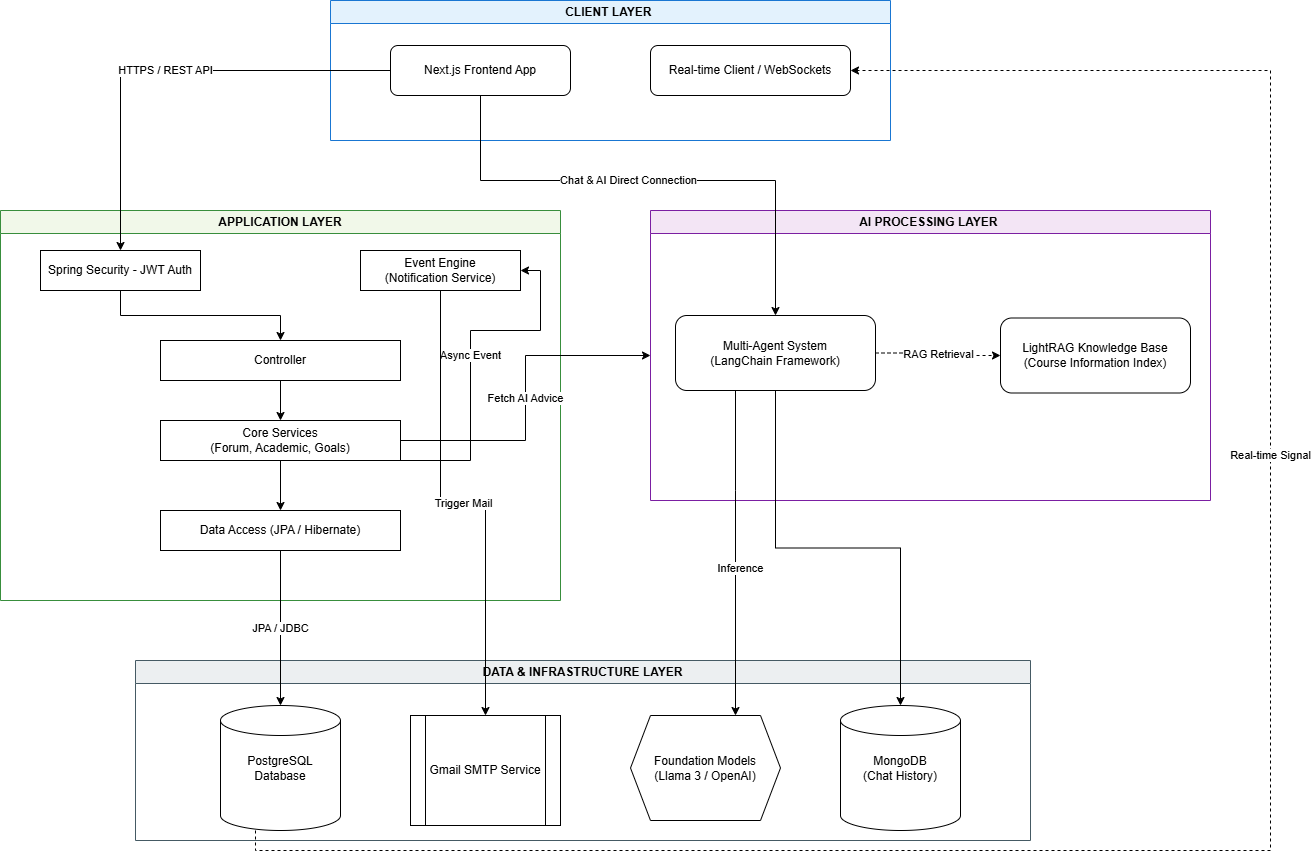

The diagram above was exported from draw.io. Its source (the exported page's mxGraphModel, read from the mxfile embedded in the PNG):
<mxGraphModel dx="1783" dy="1094" grid="1" gridSize="10" guides="1" tooltips="1" connect="1" arrows="1" fold="1" page="1" pageScale="1" pageWidth="850" pageHeight="1100" math="0" shadow="0">
  <root>
    <mxCell id="0" />
    <mxCell id="1" parent="0" />
    <mxCell id="2" parent="1" style="swimlane;whiteSpace=wrap;html=1;fillColor=#e3f2fd;strokeColor=#1976d2;stroke-width:2;collapsible=0;" value="CLIENT LAYER&amp;nbsp;" vertex="1">
      <mxGeometry height="140" width="560" x="620" y="220" as="geometry" />
    </mxCell>
    <mxCell id="3" parent="2" style="rounded=1;whiteSpace=wrap;html=1;fillColor=#ffffff;strokeDashArray=1 1;" value="Next.js Frontend App" vertex="1">
      <mxGeometry height="50" width="180" x="60" y="45" as="geometry" />
    </mxCell>
    <mxCell id="4" parent="2" style="rounded=1;whiteSpace=wrap;html=1;fillColor=#ffffff;" value="Real-time Client / WebSockets" vertex="1">
      <mxGeometry height="50" width="200" x="320" y="45" as="geometry" />
    </mxCell>
    <mxCell id="5" parent="1" style="swimlane;whiteSpace=wrap;html=1;fillColor=#f1f8e9;strokeColor=#388e3c;stroke-width:2;collapsible=0;" value="APPLICATION LAYER" vertex="1">
      <mxGeometry height="390" width="560" x="290" y="430" as="geometry" />
    </mxCell>
    <mxCell id="6" edge="1" parent="5" source="7" style="edgeStyle=orthogonalEdgeStyle;rounded=0;orthogonalLoop=1;jettySize=auto;html=1;" target="13">
      <mxGeometry relative="1" as="geometry" />
    </mxCell>
    <mxCell id="7" parent="5" style="rounded=0;whiteSpace=wrap;html=1;fillColor=#ffffff;" value="Spring Security - JWT Auth" vertex="1">
      <mxGeometry height="40" width="160" x="40" y="40" as="geometry" />
    </mxCell>
    <mxCell id="8" parent="5" style="rounded=0;whiteSpace=wrap;html=1;fillColor=#ffffff;" value="Core Services&lt;br&gt;(Forum, Academic, Goals)" vertex="1">
      <mxGeometry height="40" width="240" x="160" y="210" as="geometry" />
    </mxCell>
    <mxCell id="9" parent="5" style="rounded=0;whiteSpace=wrap;html=1;fillColor=#ffffff;" value="Event Engine&lt;br&gt;(Notification Service)" vertex="1">
      <mxGeometry height="40" width="160" x="360" y="40" as="geometry" />
    </mxCell>
    <mxCell id="10" parent="5" style="rounded=0;whiteSpace=wrap;html=1;fillColor=#ffffff;" value="Data Access (JPA / Hibernate)" vertex="1">
      <mxGeometry height="40" width="240" x="160" y="300" as="geometry" />
    </mxCell>
    <mxCell id="11" edge="1" parent="5" source="8" style="edgeStyle=orthogonalEdgeStyle;rounded=0;orthogonalLoop=1;jettySize=auto;html=1;" target="10">
      <mxGeometry relative="1" as="geometry" />
    </mxCell>
    <mxCell id="12" edge="1" parent="5" source="13" style="edgeStyle=orthogonalEdgeStyle;rounded=0;orthogonalLoop=1;jettySize=auto;html=1;" target="8">
      <mxGeometry relative="1" as="geometry" />
    </mxCell>
    <mxCell id="13" parent="5" style="rounded=0;whiteSpace=wrap;html=1;fillColor=#ffffff;" value="Controller" vertex="1">
      <mxGeometry height="40" width="240" x="160" y="130" as="geometry" />
    </mxCell>
    <mxCell id="14" parent="1" style="swimlane;whiteSpace=wrap;html=1;fillColor=#eceff1;strokeColor=#455a64;stroke-width:2;collapsible=0;" value="DATA &amp;amp; INFRASTRUCTURE LAYER" vertex="1">
      <mxGeometry height="180" width="895" x="425" y="880" as="geometry" />
    </mxCell>
    <mxCell id="15" parent="14" style="shape=cylinder3;whiteSpace=wrap;html=1;fillColor=#ffffff;" value="PostgreSQL Database" vertex="1">
      <mxGeometry height="125" width="120" x="85" y="45" as="geometry" />
    </mxCell>
    <mxCell id="16" parent="14" style="shape=process;whiteSpace=wrap;html=1;backgroundOutline=1;fillColor=#ffffff;" value="Gmail SMTP Service" vertex="1">
      <mxGeometry height="110" width="150" x="275" y="55" as="geometry" />
    </mxCell>
    <mxCell id="17" parent="14" style="shape=hexagon;perimeter=hexagonPerimeter2;whiteSpace=wrap;html=1;fixedSize=1;fillColor=#ffffff;" value="Foundation Models&lt;br&gt;(Llama 3 / OpenAI)" vertex="1">
      <mxGeometry height="105" width="150" x="495" y="55" as="geometry" />
    </mxCell>
    <mxCell id="18" parent="14" style="shape=cylinder3;whiteSpace=wrap;html=1;fillColor=#ffffff;" value="MongoDB&lt;br&gt;(Chat History)" vertex="1">
      <mxGeometry height="125" width="120" x="705" y="45" as="geometry" />
    </mxCell>
    <mxCell id="19" edge="1" parent="1" source="3" style="rounded=0;orthogonalLoop=1;jettySize=auto;html=1;entryX=0.5;entryY=0;entryDx=0;entryDy=0;edgeStyle=orthogonalEdgeStyle;" target="7" value="HTTPS / REST API">
      <mxGeometry relative="1" as="geometry" />
    </mxCell>
    <mxCell id="20" edge="1" parent="1" source="8" style="rounded=0;orthogonalLoop=1;jettySize=auto;html=1;edgeStyle=orthogonalEdgeStyle;" target="25" value="Fetch AI Advice">
      <mxGeometry relative="1" as="geometry">
        <mxPoint x="660" y="560" as="sourcePoint" />
      </mxGeometry>
    </mxCell>
    <mxCell id="21" edge="1" parent="1" source="10" style="edgeStyle=orthogonalEdgeStyle;rounded=0;orthogonalLoop=1;jettySize=auto;html=1;entryX=0.5;entryY=0;entryDx=0;entryDy=0;entryPerimeter=0;" target="15" value="JPA / JDBC">
      <mxGeometry relative="1" as="geometry" />
    </mxCell>
    <mxCell id="22" edge="1" parent="1" source="8" style="edgeStyle=orthogonalEdgeStyle;rounded=0;orthogonalLoop=1;jettySize=auto;html=1;exitX=1;exitY=1;exitDx=0;exitDy=0;entryX=1;entryY=0.5;entryDx=0;entryDy=0;" target="9" value="Async Event">
      <mxGeometry relative="1" as="geometry">
        <Array as="points">
          <mxPoint x="760" y="680" />
          <mxPoint x="760" y="550" />
          <mxPoint x="830" y="550" />
          <mxPoint x="830" y="490" />
        </Array>
      </mxGeometry>
    </mxCell>
    <mxCell id="23" edge="1" parent="1" source="15" style="rounded=0;orthogonalLoop=1;jettySize=auto;html=1;dashed=1;edgeStyle=orthogonalEdgeStyle;" target="4" value="Real-time Signal">
      <mxGeometry relative="1" x="0.2788" as="geometry">
        <mxPoint y="-1" as="offset" />
        <Array as="points">
          <mxPoint x="545" y="1070" />
          <mxPoint x="1560" y="1070" />
          <mxPoint x="1560" y="290" />
        </Array>
        <mxPoint x="1490" y="1235" as="sourcePoint" />
        <mxPoint x="2205" y="325" as="targetPoint" />
      </mxGeometry>
    </mxCell>
    <mxCell id="24" edge="1" parent="1" source="9" style="rounded=0;orthogonalLoop=1;jettySize=auto;html=1;exitX=0.5;exitY=1;exitDx=0;exitDy=0;entryX=0.5;entryY=0;entryDx=0;entryDy=0;edgeStyle=orthogonalEdgeStyle;" target="16" value="Trigger Mail">
      <mxGeometry relative="1" as="geometry" />
    </mxCell>
    <mxCell id="25" parent="1" style="swimlane;whiteSpace=wrap;html=1;fillColor=#f3e5f5;strokeColor=#7b1fa2;stroke-width:2;collapsible=0;" value="AI PROCESSING LAYER&amp;nbsp;" vertex="1">
      <mxGeometry height="290" width="560" x="940" y="430" as="geometry" />
    </mxCell>
    <mxCell id="26" parent="25" style="rounded=1;whiteSpace=wrap;html=1;fillColor=#ffffff;fontStyle=1" value="&lt;span style=&quot;font-weight: normal;&quot;&gt;&lt;span style=&quot;&quot;&gt;Multi-Agent System&lt;/span&gt;&lt;br style=&quot;&quot;&gt;&lt;span style=&quot;&quot;&gt;(LangChain Framework)&lt;/span&gt;&lt;/span&gt;" vertex="1">
      <mxGeometry height="75" width="200" x="25" y="105" as="geometry" />
    </mxCell>
    <mxCell id="27" edge="1" parent="25" source="26" style="edgeStyle=orthogonalEdgeStyle;dashed=1;html=1;exitX=1;exitY=0.5;" target="28" value="RAG Retrieval">
      <mxGeometry relative="1" as="geometry" />
    </mxCell>
    <mxCell id="28" parent="25" style="rounded=1;whiteSpace=wrap;html=1;fillColor=#ffffff;fontStyle=0" value="LightRAG Knowledge Base&lt;br&gt;(Course Information Index)" vertex="1">
      <mxGeometry height="75" width="190" x="350" y="107.5" as="geometry" />
    </mxCell>
    <mxCell id="29" edge="1" parent="1" source="26" style="rounded=0;orthogonalLoop=1;jettySize=auto;html=1;edgeStyle=orthogonalEdgeStyle;" target="17">
      <mxGeometry relative="1" as="geometry">
        <Array as="points">
          <mxPoint x="1025" y="710" />
          <mxPoint x="1025" y="710" />
        </Array>
      </mxGeometry>
    </mxCell>
    <mxCell id="30" connectable="0" parent="29" style="edgeLabel;html=1;align=center;verticalAlign=middle;resizable=0;points=[];" value="Inference" vertex="1">
      <mxGeometry relative="1" x="0.0904" y="4" as="geometry">
        <mxPoint as="offset" />
      </mxGeometry>
    </mxCell>
    <mxCell id="31" edge="1" parent="1" source="26" style="rounded=0;orthogonalLoop=1;jettySize=auto;html=1;edgeStyle=orthogonalEdgeStyle;" target="18">
      <mxGeometry relative="1" as="geometry" />
    </mxCell>
    <mxCell id="32" edge="1" parent="1" source="3" style="edgeStyle=orthogonalEdgeStyle;rounded=0;orthogonalLoop=1;jettySize=auto;html=1;" target="26">
      <mxGeometry relative="1" as="geometry">
        <Array as="points">
          <mxPoint x="770" y="400" />
          <mxPoint x="1065" y="400" />
        </Array>
      </mxGeometry>
    </mxCell>
    <mxCell id="33" connectable="0" parent="32" style="edgeLabel;html=1;align=center;verticalAlign=middle;resizable=0;points=[];" value="Chat &amp;amp; AI Direct Connection" vertex="1">
      <mxGeometry relative="1" x="-0.0947" y="1" as="geometry">
        <mxPoint as="offset" />
      </mxGeometry>
    </mxCell>
  </root>
</mxGraphModel>